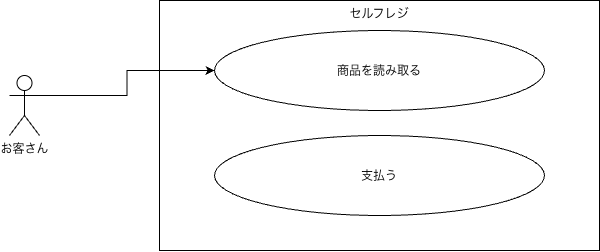

The diagram above was exported from draw.io. Its source (the exported page's mxGraphModel, read from the mxfile embedded in the PNG):
<mxGraphModel dx="964" dy="633" grid="1" gridSize="10" guides="1" tooltips="1" connect="1" arrows="1" fold="1" page="1" pageScale="1" pageWidth="827" pageHeight="1169" math="0" shadow="0">
  <root>
    <mxCell id="0" />
    <mxCell id="1" parent="0" />
    <mxCell id="SMOpKpgsC7M5SQt6Sdtp-2" parent="1" style="rounded=0;whiteSpace=wrap;html=1;align=center;labelPosition=center;verticalLabelPosition=middle;verticalAlign=top;" value="セルフレジ" vertex="1">
      <mxGeometry height="250" width="440" x="270" y="370" as="geometry" />
    </mxCell>
    <mxCell id="SMOpKpgsC7M5SQt6Sdtp-6" edge="1" parent="1" source="SMOpKpgsC7M5SQt6Sdtp-1" style="edgeStyle=orthogonalEdgeStyle;rounded=0;orthogonalLoop=1;jettySize=auto;html=1;exitX=1;exitY=0.3333333333333333;exitDx=0;exitDy=0;exitPerimeter=0;" target="SMOpKpgsC7M5SQt6Sdtp-4">
      <mxGeometry relative="1" as="geometry" />
    </mxCell>
    <mxCell id="SMOpKpgsC7M5SQt6Sdtp-1" parent="1" style="shape=umlActor;verticalLabelPosition=bottom;verticalAlign=top;html=1;outlineConnect=0;" value="お客さん" vertex="1">
      <mxGeometry height="60" width="30" x="120" y="445" as="geometry" />
    </mxCell>
    <mxCell id="SMOpKpgsC7M5SQt6Sdtp-3" parent="1" style="ellipse;whiteSpace=wrap;html=1;shapeInside=1;" value="支払う" vertex="1">
      <mxGeometry height="80" width="330" x="325" y="505" as="geometry" />
    </mxCell>
    <mxCell id="SMOpKpgsC7M5SQt6Sdtp-4" parent="1" style="ellipse;whiteSpace=wrap;html=1;shapeInside=1;" value="商品を読み取る" vertex="1">
      <mxGeometry height="80" width="330" x="325" y="400" as="geometry" />
    </mxCell>
  </root>
</mxGraphModel>